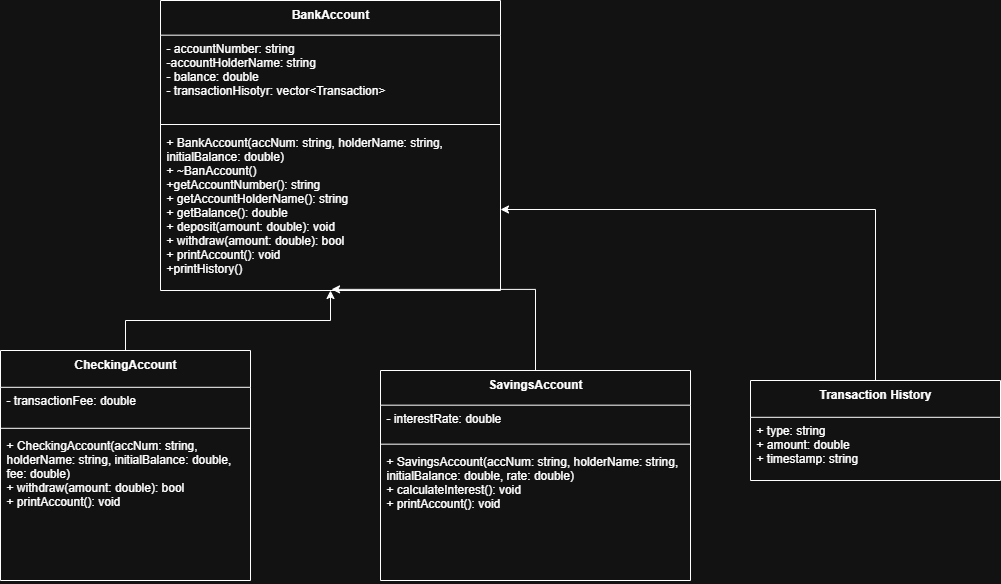

The diagram above was exported from draw.io. Its source (the exported page's mxGraphModel, read from the mxfile embedded in the PNG):
<mxGraphModel dx="2231" dy="790" grid="1" gridSize="10" guides="1" tooltips="1" connect="1" arrows="1" fold="1" page="1" pageScale="1" pageWidth="850" pageHeight="1100" math="0" shadow="0">
  <root>
    <mxCell id="0" />
    <mxCell id="1" parent="0" />
    <mxCell id="2" value="CheckingAccount" style="swimlane;fontStyle=1;align=center;verticalAlign=top;childLayout=stackLayout;horizontal=1;startSize=36.8;horizontalStack=0;resizeParent=1;resizeParentMax=0;resizeLast=0;collapsible=0;marginBottom=0;" parent="1" vertex="1">
      <mxGeometry x="-410" y="360" width="250" height="230" as="geometry" />
    </mxCell>
    <mxCell id="3" value="- transactionFee: double" style="text;strokeColor=none;fillColor=none;align=left;verticalAlign=top;spacingLeft=4;spacingRight=4;overflow=hidden;rotatable=0;points=[[0,0.5],[1,0.5]];portConstraint=eastwest;" parent="2" vertex="1">
      <mxGeometry y="36.8" width="250" height="37" as="geometry" />
    </mxCell>
    <mxCell id="5" style="line;strokeWidth=1;fillColor=none;align=left;verticalAlign=middle;spacingTop=-1;spacingLeft=3;spacingRight=3;rotatable=0;labelPosition=right;points=[];portConstraint=eastwest;strokeColor=inherit;" parent="2" vertex="1">
      <mxGeometry y="73.8" width="250" height="8" as="geometry" />
    </mxCell>
    <mxCell id="6" value="+ CheckingAccount(accNum: string,&#10;holderName: string, initialBalance: double,&#10;fee: double)&#10;+ withdraw(amount: double): bool&#10;+ printAccount(): void" style="text;strokeColor=none;fillColor=none;align=left;verticalAlign=top;spacingLeft=4;spacingRight=4;overflow=hidden;rotatable=0;points=[[0,0.5],[1,0.5]];portConstraint=eastwest;" parent="2" vertex="1">
      <mxGeometry y="81.8" width="250" height="148.2" as="geometry" />
    </mxCell>
    <mxCell id="8" value="SavingsAccount" style="swimlane;fontStyle=1;align=center;verticalAlign=top;childLayout=stackLayout;horizontal=1;startSize=34.666666666666664;horizontalStack=0;resizeParent=1;resizeParentMax=0;resizeLast=0;collapsible=0;marginBottom=0;" parent="1" vertex="1">
      <mxGeometry x="-30" y="380" width="310" height="209.99666666666667" as="geometry" />
    </mxCell>
    <mxCell id="9" value="- interestRate: double" style="text;strokeColor=none;fillColor=none;align=left;verticalAlign=top;spacingLeft=4;spacingRight=4;overflow=hidden;rotatable=0;points=[[0,0.5],[1,0.5]];portConstraint=eastwest;" parent="8" vertex="1">
      <mxGeometry y="34.666666666666664" width="310" height="35" as="geometry" />
    </mxCell>
    <mxCell id="11" style="line;strokeWidth=1;fillColor=none;align=left;verticalAlign=middle;spacingTop=-1;spacingLeft=3;spacingRight=3;rotatable=0;labelPosition=right;points=[];portConstraint=eastwest;strokeColor=inherit;" parent="8" vertex="1">
      <mxGeometry y="69.66666666666666" width="310" height="8" as="geometry" />
    </mxCell>
    <mxCell id="14" value="+ SavingsAccount(accNum: string, holderName: string,&#10;initialBalance: double, rate: double)&#10;+ calculateInterest(): void&#10;+ printAccount(): void" style="text;strokeColor=none;fillColor=none;align=left;verticalAlign=top;spacingLeft=4;spacingRight=4;overflow=hidden;rotatable=0;points=[[0,0.5],[1,0.5]];portConstraint=eastwest;" parent="8" vertex="1">
      <mxGeometry y="77.66666666666666" width="310" height="132.33" as="geometry" />
    </mxCell>
    <mxCell id="15" value="BankAccount" style="swimlane;fontStyle=1;align=center;verticalAlign=top;childLayout=stackLayout;horizontal=1;startSize=34.666666666666664;horizontalStack=0;resizeParent=1;resizeParentMax=0;resizeLast=0;collapsible=0;marginBottom=0;" parent="1" vertex="1">
      <mxGeometry x="-250" y="10" width="340" height="289.99666666666667" as="geometry" />
    </mxCell>
    <mxCell id="16" value="- accountNumber: string&#10;-accountHolderName: string&#10;- balance: double&#10;- transactionHisotyr: vector&lt;Transaction&gt;" style="text;strokeColor=none;fillColor=none;align=left;verticalAlign=top;spacingLeft=4;spacingRight=4;overflow=hidden;rotatable=0;points=[[0,0.5],[1,0.5]];portConstraint=eastwest;" parent="15" vertex="1">
      <mxGeometry y="34.666666666666664" width="340" height="85.33" as="geometry" />
    </mxCell>
    <mxCell id="18" style="line;strokeWidth=1;fillColor=none;align=left;verticalAlign=middle;spacingTop=-1;spacingLeft=3;spacingRight=3;rotatable=0;labelPosition=right;points=[];portConstraint=eastwest;strokeColor=inherit;" parent="15" vertex="1">
      <mxGeometry y="119.99666666666667" width="340" height="8" as="geometry" />
    </mxCell>
    <mxCell id="19" value="+ BankAccount(accNum: string, holderName: string, &#10;initialBalance: double)&#10;+ ~BanAccount()&#10;+getAccountNumber(): string&#10;+ getAccountHolderName(): string&#10;+ getBalance(): double&#10;+ deposit(amount: double): void&#10;+ withdraw(amount: double): bool&#10;+ printAccount(): void&#10;+printHistory()" style="text;strokeColor=none;fillColor=none;align=left;verticalAlign=top;spacingLeft=4;spacingRight=4;overflow=hidden;rotatable=0;points=[[0,0.5],[1,0.5]];portConstraint=eastwest;" parent="15" vertex="1">
      <mxGeometry y="127.99666666666667" width="340" height="162" as="geometry" />
    </mxCell>
    <mxCell id="-RtrEpsMiywtkxvyumlu-23" style="edgeStyle=orthogonalEdgeStyle;rounded=0;orthogonalLoop=1;jettySize=auto;html=1;entryX=0.503;entryY=0.993;entryDx=0;entryDy=0;entryPerimeter=0;" edge="1" parent="1" source="8" target="19">
      <mxGeometry relative="1" as="geometry" />
    </mxCell>
    <mxCell id="-RtrEpsMiywtkxvyumlu-24" style="edgeStyle=orthogonalEdgeStyle;rounded=0;orthogonalLoop=1;jettySize=auto;html=1;entryX=0.5;entryY=1;entryDx=0;entryDy=0;entryPerimeter=0;" edge="1" parent="1" source="2" target="19">
      <mxGeometry relative="1" as="geometry" />
    </mxCell>
    <mxCell id="-RtrEpsMiywtkxvyumlu-34" style="edgeStyle=orthogonalEdgeStyle;rounded=0;orthogonalLoop=1;jettySize=auto;html=1;entryX=1;entryY=0.5;entryDx=0;entryDy=0;" edge="1" parent="1" source="-RtrEpsMiywtkxvyumlu-26" target="19">
      <mxGeometry relative="1" as="geometry" />
    </mxCell>
    <mxCell id="-RtrEpsMiywtkxvyumlu-26" value="Transaction History" style="swimlane;fontStyle=1;align=center;verticalAlign=top;childLayout=stackLayout;horizontal=1;startSize=36.8;horizontalStack=0;resizeParent=1;resizeParentMax=0;resizeLast=0;collapsible=0;marginBottom=0;" vertex="1" parent="1">
      <mxGeometry x="340" y="390" width="250" height="100" as="geometry" />
    </mxCell>
    <mxCell id="-RtrEpsMiywtkxvyumlu-27" value="+ type: string&#10;+ amount: double&#10;+ timestamp: string" style="text;strokeColor=none;fillColor=none;align=left;verticalAlign=top;spacingLeft=4;spacingRight=4;overflow=hidden;rotatable=0;points=[[0,0.5],[1,0.5]];portConstraint=eastwest;" vertex="1" parent="-RtrEpsMiywtkxvyumlu-26">
      <mxGeometry y="36.8" width="250" height="63.2" as="geometry" />
    </mxCell>
  </root>
</mxGraphModel>